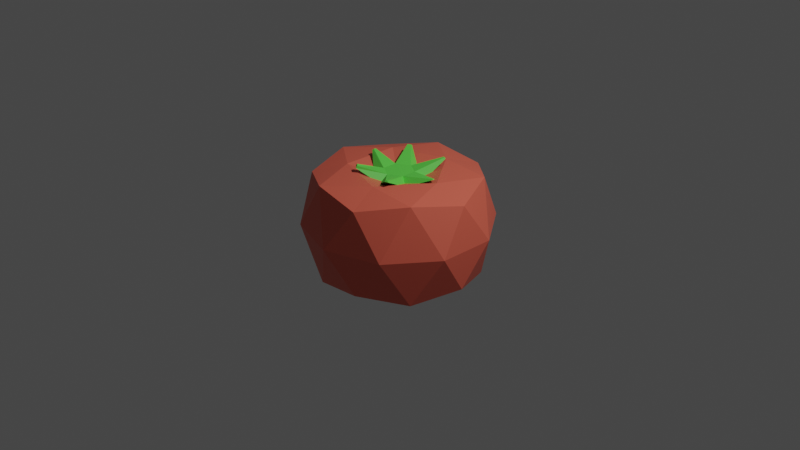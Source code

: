 # Source: tomato.blend  (saved by Blender 2.80.75; exported with 4.5.12 LTS)
import bpy
from mathutils import Matrix  # noqa: F401  (used for matrix-valued properties, if any)

bpy.ops.wm.read_factory_settings(use_empty=True)
scene = bpy.context.scene
scene.name = 'Scene'

# ---- collections
col_collection = bpy.data.collections.new('Collection'); scene.collection.children.link(col_collection)

# ---- materials (node trees are filled in below, after node groups)
mat_material_001 = bpy.data.materials.new('Material.001')
mat_material_001.use_transparent_shadow = False
mat_material_002 = bpy.data.materials.new('Material.002')
mat_material_002.use_transparent_shadow = False

# ---- material node trees
mat_material_001.use_nodes = True; mat_material_001.node_tree.nodes.clear()
_N = mat_material_001.node_tree.nodes; _L = mat_material_001.node_tree.links
n0 = _N.new('ShaderNodeOutputMaterial'); n0.name = 'Material Output'; n0.location = (300, 300)
n1 = _N.new('ShaderNodeBsdfPrincipled'); n1.name = 'Principled BSDF'; n1.location = (10, 300)
n1.distribution = 'GGX'
n1.subsurface_method = 'BURLEY'
n1.inputs[0].default_value = (0.8, 0.1337, 0.08361, 1.0)
n1.inputs[3].default_value = 1.45
n1.inputs[27].default_value = (0.0, 0.0, 0.0, 1.0)
n1.inputs[28].default_value = 1.0
_L.new(n1.outputs[0], n0.inputs[0])
n0.is_active_output = True
mat_material_002.use_nodes = True; mat_material_002.node_tree.nodes.clear()
_N = mat_material_002.node_tree.nodes; _L = mat_material_002.node_tree.links
n0 = _N.new('ShaderNodeOutputMaterial'); n0.name = 'Material Output'; n0.location = (300, 300)
n1 = _N.new('ShaderNodeBsdfPrincipled'); n1.name = 'Principled BSDF'; n1.location = (10, 300)
n1.distribution = 'GGX'
n1.subsurface_method = 'BURLEY'
n1.inputs[0].default_value = (0.1333, 0.8, 0.08388, 1.0)
n1.inputs[3].default_value = 1.45
n1.inputs[27].default_value = (0.0, 0.0, 0.0, 1.0)
n1.inputs[28].default_value = 1.0
_L.new(n1.outputs[0], n0.inputs[0])
n0.is_active_output = True

# ---- world
world_world = bpy.data.worlds.new('World'); scene.world = world_world
world_world.use_nodes = True; world_world.node_tree.nodes.clear()
_N = world_world.node_tree.nodes; _L = world_world.node_tree.links
n0 = _N.new('ShaderNodeOutputWorld'); n0.name = 'World Output'; n0.location = (300, 300)
n1 = _N.new('ShaderNodeBackground'); n1.name = 'Background'; n1.location = (10, 300)
n1.inputs[0].default_value = (0.05088, 0.05088, 0.05088, 1.0)
_L.new(n1.outputs[0], n0.inputs[0])
n0.is_active_output = True
world_world.color = (0.05088, 0.05088, 0.05088)
world_world.use_sun_shadow = False
world_world.sun_shadow_jitter_overblur = 0.0

# ---- cameras
cam_camera = bpy.data.cameras.new('Camera')
cam_camera.clip_end = 100.0
cam_camera.ortho_scale = 7.314

# ---- lights
light_light = bpy.data.lights.new('Light', 'POINT')
light_light.transmission_factor = 0.0
light_light.energy = 1000.0
light_light.shadow_soft_size = 0.1
light_light.shadow_maximum_resolution = 0.006
light_light.use_absolute_resolution = True

# ---- meshes
me_icosphere = bpy.data.meshes.new('Icosphere')
me_icosphere.from_pydata([(0.2764, -0.8506, 0.4509), (-0.7236, -0.5257, 0.4509), (-0.7236, 0.5257, 0.4509), (0.2764, 0.8506, 0.4509), (0.8944, 0.0, 0.4509), (0.0, 0.0, 0.4034), (0.6882, -0.5, 0.5297), (-0.2629, -0.809, 0.5297), (-0.8506, 0.0, 0.5297), (-0.2629, 0.809, 0.5297), (0.6882, 0.5, 0.5297), (0.1625, -0.5, 0.5665), (0.5257, 0.0, 0.5665), (-0.4253, -0.309, 0.5665), (-0.4253, 0.309, 0.5665), (0.1625, 0.5, 0.5665), (1.31e-08, 0.2636, 0.4704), (-0.2283, 0.1318, 0.4704), (-0.2283, -0.1318, 0.4704), (3.614e-08, -0.2636, 0.4704), (0.2283, -0.1318, 0.4704), (0.2283, 0.1318, 0.4704), (1.768e-08, 0.1607, 0.5411), (-0.1391, 0.08034, 0.5411), (-0.1391, -0.08034, 0.5411), (3.173e-08, -0.1607, 0.5411), (0.1391, -0.08034, 0.5411), (0.1391, 0.08034, 0.5411), (-0.4157, 0.01595, 0.6249), (-0.4178, 0.05943, 0.6244), (-0.4008, 0.02528, 0.6356), (-0.4021, 0.05178, 0.6353), (0.4733, 0.02196, 0.583), (0.4733, -0.0006338, 0.583), (0.4657, 0.01755, 0.5891), (0.4657, 0.003777, 0.5891), (0.283, -0.4149, 0.6235), (0.2475, -0.4272, 0.6238), (0.2732, -0.4087, 0.637), (0.2516, -0.4162, 0.6372), (-0.1936, -0.4002, 0.6172), (-0.2309, -0.3634, 0.6309), (-0.1882, -0.3871, 0.6387), (-0.211, -0.3647, 0.647), (0.2381, 0.3972, 0.6337), (0.2724, 0.3774, 0.6337), (0.2381, 0.3818, 0.6443), (0.259, 0.3697, 0.6443), (-0.25, 0.3472, 0.6372), (-0.2049, 0.3732, 0.6372), (-0.2324, 0.337, 0.6512), (-0.2049, 0.3529, 0.6512), (0.2764, -0.8506, -0.4509), (-0.7236, -0.5257, -0.4509), (-0.7236, 0.5257, -0.4509), (0.2764, 0.8506, -0.4509), (0.8944, 0.0, -0.4509), (0.0, 0.0, -0.4034), (0.9511, -0.309, 0.0), (0.9511, 0.309, 0.0), (0.0, -1.0, 0.0), (0.5878, -0.809, 0.0), (-0.9511, -0.309, 0.0), (-0.5878, -0.809, 0.0), (-0.5878, 0.809, 0.0), (-0.9511, 0.309, 0.0), (0.5878, 0.809, 0.0), (0.0, 1.0, 0.0), (0.6882, -0.5, -0.5297), (-0.2629, -0.809, -0.5297), (-0.8506, 0.0, -0.5297), (-0.2629, 0.809, -0.5297), (0.6882, 0.5, -0.5297), (0.1625, -0.5, -0.5665), (0.5257, 0.0, -0.5665), (-0.4253, -0.309, -0.5665), (-0.4253, 0.309, -0.5665), (0.1625, 0.5, -0.5665)], [], [(0, 6, 11), (1, 7, 13), (2, 8, 14), (3, 9, 15), (4, 10, 12), (12, 15, 5), (12, 10, 15), (10, 3, 15), (15, 14, 5), (15, 9, 14), (9, 2, 14), (14, 13, 5), (14, 8, 13), (8, 1, 13), (13, 11, 5), (13, 7, 11), (7, 0, 11), (11, 12, 5), (11, 6, 12), (6, 4, 12), (59, 10, 4), (59, 66, 10), (66, 3, 10), (67, 9, 3), (67, 64, 9), (64, 2, 9), (65, 8, 2), (65, 62, 8), (62, 1, 8), (63, 7, 1), (63, 60, 7), (60, 0, 7), (61, 6, 0), (61, 58, 6), (58, 4, 6), (66, 67, 3), (64, 65, 2), (62, 63, 1), (60, 61, 0), (58, 59, 4), (17, 18, 19, 20, 21, 16), (23, 22, 27, 26, 25, 24), (16, 21, 45, 44), (20, 19, 37, 36), (23, 24, 30, 31), (27, 21, 32, 34), (25, 19, 40, 42), (23, 17, 48, 50), (28, 29, 31, 30), (17, 23, 31, 29), (18, 17, 29, 28), (24, 18, 28, 30), (32, 33, 35, 34), (26, 27, 34, 35), (21, 20, 33, 32), (20, 26, 35, 33), (36, 37, 39, 38), (19, 25, 39, 37), (26, 20, 36, 38), (25, 26, 38, 39), (40, 41, 43, 42), (24, 25, 42, 43), (18, 24, 43, 41), (19, 18, 41, 40), (44, 45, 47, 46), (21, 27, 47, 45), (22, 16, 44, 46), (27, 22, 46, 47), (48, 49, 51, 50), (22, 23, 50, 51), (16, 22, 51, 49), (17, 16, 49, 48), (52, 73, 68), (53, 75, 69), (54, 76, 70), (55, 77, 71), (56, 74, 72), (74, 57, 77), (74, 77, 72), (72, 77, 55), (77, 57, 76), (77, 76, 71), (71, 76, 54), (76, 57, 75), (76, 75, 70), (70, 75, 53), (75, 57, 73), (75, 73, 69), (69, 73, 52), (73, 57, 74), (73, 74, 68), (68, 74, 56), (59, 56, 72), (59, 72, 66), (66, 72, 55), (67, 55, 71), (67, 71, 64), (64, 71, 54), (65, 54, 70), (65, 70, 62), (62, 70, 53), (63, 53, 69), (63, 69, 60), (60, 69, 52), (61, 52, 68), (61, 68, 58), (58, 68, 56), (66, 55, 67), (64, 54, 65), (62, 53, 63), (60, 52, 61), (58, 56, 59)])
me_icosphere.polygons.foreach_set('material_index', [0, 0, 0, 0, 0, 0, 0, 0, 0, 0, 0, 0, 0, 0, 0, 0, 0, 0, 0, 0, 0, 0, 0, 0, 0, 0, 0, 0, 0, 0, 0, 0, 0, 0, 0, 0, 0, 0, 0, 0, 1, 1, 1, 1, 1, 1, 1, 1, 1, 1, 1, 1, 1, 1, 1, 1, 1, 1, 1, 1, 1, 1, 1, 1, 1, 1, 1, 1, 1, 1, 1, 1, 0, 0, 0, 0, 0, 0, 0, 0, 0, 0, 0, 0, 0, 0, 0, 0, 0, 0, 0, 0, 0, 0, 0, 0, 0, 0, 0, 0, 0, 0, 0, 0, 0, 0, 0, 0, 0, 0, 0, 0])
_uv = me_icosphere.uv_layers.new(name='UVMap')
_uv.uv.foreach_set('vector', [0.8182, 0.3149, 0.7273, 0.3149, 0.7727, 0.3937, 1.0, 0.3149, 0.9091, 0.3149, 0.9545, 0.3937, 0.2727, 0.3149, 0.1818, 0.3149, 0.2273, 0.3937, 0.4545, 0.3149, 0.3636, 0.3149, 0.4091, 0.3937, 0.6364, 0.3149, 0.5455, 0.3149, 0.5909, 0.3937, 0.5909, 0.3937, 0.5, 0.3937, 0.5455, 0.4724, 0.5909, 0.3937, 0.5455, 0.3149, 0.5, 0.3937, 0.5455, 0.3149, 0.4545, 0.3149, 0.5, 0.3937, 0.4091, 0.3937, 0.3182, 0.3937, 0.3636, 0.4724, 0.4091, 0.3937, 0.3636, 0.3149, 0.3182, 0.3937, 0.3636, 0.3149, 0.2727, 0.3149, 0.3182, 0.3937, 0.2273, 0.3937, 0.1364, 0.3937, 0.1818, 0.4724, 0.2273, 0.3937, 0.1818, 0.3149, 0.1364, 0.3937, 0.1818, 0.3149, 0.09091, 0.3149, 0.1364, 0.3937, 0.9545, 0.3937, 0.8636, 0.3937, 0.9091, 0.4724, 0.9545, 0.3937, 0.9091, 0.3149, 0.8636, 0.3937, 0.9091, 0.3149, 0.8182, 0.3149, 0.8636, 0.3937, 0.7727, 0.3937, 0.6818, 0.3937, 0.7273, 0.4724, 0.7727, 0.3937, 0.7273, 0.3149, 0.6818, 0.3937, 0.7273, 0.3149, 0.6364, 0.3149, 0.6818, 0.3937, 0.5909, 0.2362, 0.5455, 0.3149, 0.6364, 0.3149, 0.5909, 0.2362, 0.5, 0.2362, 0.5455, 0.3149, 0.5, 0.2362, 0.4545, 0.3149, 0.5455, 0.3149, 0.4091, 0.2362, 0.3636, 0.3149, 0.4545, 0.3149, 0.4091, 0.2362, 0.3182, 0.2362, 0.3636, 0.3149, 0.3182, 0.2362, 0.2727, 0.3149, 0.3636, 0.3149, 0.2273, 0.2362, 0.1818, 0.3149, 0.2727, 0.3149, 0.2273, 0.2362, 0.1364, 0.2362, 0.1818, 0.3149, 0.1364, 0.2362, 0.09091, 0.3149, 0.1818, 0.3149, 0.9545, 0.2362, 0.9091, 0.3149, 1.0, 0.3149, 0.9545, 0.2362, 0.8636, 0.2362, 0.9091, 0.3149, 0.8636, 0.2362, 0.8182, 0.3149, 0.9091, 0.3149, 0.7727, 0.2362, 0.7273, 0.3149, 0.8182, 0.3149, 0.7727, 0.2362, 0.6818, 0.2362, 0.7273, 0.3149, 0.6818, 0.2362, 0.6364, 0.3149, 0.7273, 0.3149, 0.5, 0.2362, 0.4091, 0.2362, 0.4545, 0.3149, 0.3182, 0.2362, 0.2273, 0.2362, 0.2727, 0.3149, 0.1364, 0.2362, 0.04545, 0.2362, 0.09091, 0.3149, 0.8636, 0.2362, 0.7727, 0.2362, 0.8182, 0.3149, 0.6818, 0.2362, 0.5909, 0.2362, 0.6364, 0.3149, 0.0, 0.0, 0.0, 0.0, 0.0, 0.0, 0.0, 0.0, 0.0, 0.0, 0.0, 0.0, 0.0, 0.0, 0.0, 0.0, 0.0, 0.0, 0.0, 0.0, 0.0, 0.0, 0.0, 0.0, 0.0, 0.0, 0.0, 0.0, 0.0, 0.0, 0.0, 0.0, 0.0, 0.0, 0.0, 0.0, 0.0, 0.0, 0.0, 0.0, 0.0, 0.0, 0.0, 0.0, 0.0, 0.0, 0.0, 0.0, 0.0, 0.0, 0.0, 0.0, 0.0, 0.0, 0.0, 0.0, 0.0, 0.0, 0.0, 0.0, 0.0, 0.0, 0.0, 0.0, 0.0, 0.0, 0.0, 0.0, 0.0, 0.0, 0.0, 0.0, 0.0, 0.0, 0.0, 0.0, 0.0, 0.0, 0.0, 0.0, 0.0, 0.0, 0.0, 0.0, 0.0, 0.0, 0.0, 0.0, 0.0, 0.0, 0.0, 0.0, 0.0, 0.0, 0.0, 0.0, 0.0, 0.0, 0.0, 0.0, 0.0, 0.0, 0.0, 0.0, 0.0, 0.0, 0.0, 0.0, 0.0, 0.0, 0.0, 0.0, 0.0, 0.0, 0.0, 0.0, 0.0, 0.0, 0.0, 0.0, 0.0, 0.0, 0.0, 0.0, 0.0, 0.0, 0.0, 0.0, 0.0, 0.0, 0.0, 0.0, 0.0, 0.0, 0.0, 0.0, 0.0, 0.0, 0.0, 0.0, 0.0, 0.0, 0.0, 0.0, 0.0, 0.0, 0.0, 0.0, 0.0, 0.0, 0.0, 0.0, 0.0, 0.0, 0.0, 0.0, 0.0, 0.0, 0.0, 0.0, 0.0, 0.0, 0.0, 0.0, 0.0, 0.0, 0.0, 0.0, 0.0, 0.0, 0.0, 0.0, 0.0, 0.0, 0.0, 0.0, 0.0, 0.0, 0.0, 0.0, 0.0, 0.0, 0.0, 0.0, 0.0, 0.0, 0.0, 0.0, 0.0, 0.0, 0.0, 0.0, 0.0, 0.0, 0.0, 0.0, 0.0, 0.0, 0.0, 0.0, 0.0, 0.0, 0.0, 0.0, 0.0, 0.0, 0.0, 0.0, 0.0, 0.0, 0.0, 0.0, 0.0, 0.0, 0.0, 0.0, 0.0, 0.0, 0.0, 0.0, 0.0, 0.0, 0.0, 0.0, 0.0, 0.0, 0.0, 0.0, 0.0, 0.0, 0.0, 0.0, 0.0, 0.0, 0.0, 0.0, 0.0, 0.0, 0.0, 0.0, 0.0, 0.0, 0.0, 0.0, 0.0, 0.0, 0.0, 0.0, 0.0, 0.0, 0.0, 0.0, 0.0, 0.0, 0.0, 0.0, 0.0, 0.0, 0.0, 0.0, 0.0, 0.0, 0.0, 0.0, 0.8182, 0.3149, 0.7727, 0.3937, 0.7273, 0.3149, 1.0, 0.3149, 0.9545, 0.3937, 0.9091, 0.3149, 0.2727, 0.3149, 0.2273, 0.3937, 0.1818, 0.3149, 0.4545, 0.3149, 0.4091, 0.3937, 0.3636, 0.3149, 0.6364, 0.3149, 0.5909, 0.3937, 0.5455, 0.3149, 0.5909, 0.3937, 0.5455, 0.4724, 0.5, 0.3937, 0.5909, 0.3937, 0.5, 0.3937, 0.5455, 0.3149, 0.5455, 0.3149, 0.5, 0.3937, 0.4545, 0.3149, 0.4091, 0.3937, 0.3636, 0.4724, 0.3182, 0.3937, 0.4091, 0.3937, 0.3182, 0.3937, 0.3636, 0.3149, 0.3636, 0.3149, 0.3182, 0.3937, 0.2727, 0.3149, 0.2273, 0.3937, 0.1818, 0.4724, 0.1364, 0.3937, 0.2273, 0.3937, 0.1364, 0.3937, 0.1818, 0.3149, 0.1818, 0.3149, 0.1364, 0.3937, 0.09091, 0.3149, 0.9545, 0.3937, 0.9091, 0.4724, 0.8636, 0.3937, 0.9545, 0.3937, 0.8636, 0.3937, 0.9091, 0.3149, 0.9091, 0.3149, 0.8636, 0.3937, 0.8182, 0.3149, 0.7727, 0.3937, 0.7273, 0.4724, 0.6818, 0.3937, 0.7727, 0.3937, 0.6818, 0.3937, 0.7273, 0.3149, 0.7273, 0.3149, 0.6818, 0.3937, 0.6364, 0.3149, 0.5909, 0.2362, 0.6364, 0.3149, 0.5455, 0.3149, 0.5909, 0.2362, 0.5455, 0.3149, 0.5, 0.2362, 0.5, 0.2362, 0.5455, 0.3149, 0.4545, 0.3149, 0.4091, 0.2362, 0.4545, 0.3149, 0.3636, 0.3149, 0.4091, 0.2362, 0.3636, 0.3149, 0.3182, 0.2362, 0.3182, 0.2362, 0.3636, 0.3149, 0.2727, 0.3149, 0.2273, 0.2362, 0.2727, 0.3149, 0.1818, 0.3149, 0.2273, 0.2362, 0.1818, 0.3149, 0.1364, 0.2362, 0.1364, 0.2362, 0.1818, 0.3149, 0.09091, 0.3149, 0.9545, 0.2362, 1.0, 0.3149, 0.9091, 0.3149, 0.9545, 0.2362, 0.9091, 0.3149, 0.8636, 0.2362, 0.8636, 0.2362, 0.9091, 0.3149, 0.8182, 0.3149, 0.7727, 0.2362, 0.8182, 0.3149, 0.7273, 0.3149, 0.7727, 0.2362, 0.7273, 0.3149, 0.6818, 0.2362, 0.6818, 0.2362, 0.7273, 0.3149, 0.6364, 0.3149, 0.5, 0.2362, 0.4545, 0.3149, 0.4091, 0.2362, 0.3182, 0.2362, 0.2727, 0.3149, 0.2273, 0.2362, 0.1364, 0.2362, 0.09091, 0.3149, 0.04545, 0.2362, 0.8636, 0.2362, 0.8182, 0.3149, 0.7727, 0.2362, 0.6818, 0.2362, 0.6364, 0.3149, 0.5909, 0.2362])
me_icosphere.materials.append(mat_material_001)
me_icosphere.materials.append(mat_material_002)
me_icosphere.use_remesh_preserve_volume = False
me_icosphere.use_remesh_preserve_attributes = False
me_icosphere.use_mirror_vertex_groups = False
me_icosphere.update()

# ---- objects
ob_light = bpy.data.objects.new('Light', light_light)
ob_camera = bpy.data.objects.new('Camera', cam_camera)
ob_icosphere = bpy.data.objects.new('Icosphere', me_icosphere)

# ---- transforms, parenting, visibility, modifiers, constraints
ob_light.location = (4.076, 1.005, 5.904)
ob_light.rotation_euler = (0.6503, 0.05522, 1.866)
ob_light.lock_rotations_4d = False
ob_light.empty_display_type = 'ARROWS'
ob_light.color = (0.0, 0.0, 0.0, 0.0)
ob_light.lineart.crease_threshold = 0.0
ob_camera.location = (7.359, -6.926, 4.958)
ob_camera.rotation_euler = (1.109, 0.0, 0.8149)
ob_camera.lock_rotations_4d = False
ob_camera.empty_display_type = 'ARROWS'
ob_camera.color = (0.0, 0.0, 0.0, 0.0)
ob_camera.display_type = 'WIRE'
ob_camera.lineart.crease_threshold = 0.0
ob_icosphere.location = (0.0, 0.0, 0.0)
ob_icosphere.lineart.crease_threshold = 0.0

# ---- collection membership
col_collection.objects.link(ob_light)
col_collection.objects.link(ob_camera)
col_collection.objects.link(ob_icosphere)

# ---- scene / render settings (as saved in the file)
scene.camera = ob_camera
scene.frame_start = 1; scene.frame_end = 250; scene.frame_set(1)
scene.render.engine = 'BLENDER_EEVEE_NEXT'
scene.cycles.use_denoising = False
scene.cycles.samples = 128
scene.cycles.sampling_pattern = 'TABULATED_SOBOL'
scene.cycles.use_adaptive_sampling = False
scene.cycles.use_light_tree = False
scene.view_settings.view_transform = 'Filmic'
bpy.context.view_layer.update()
